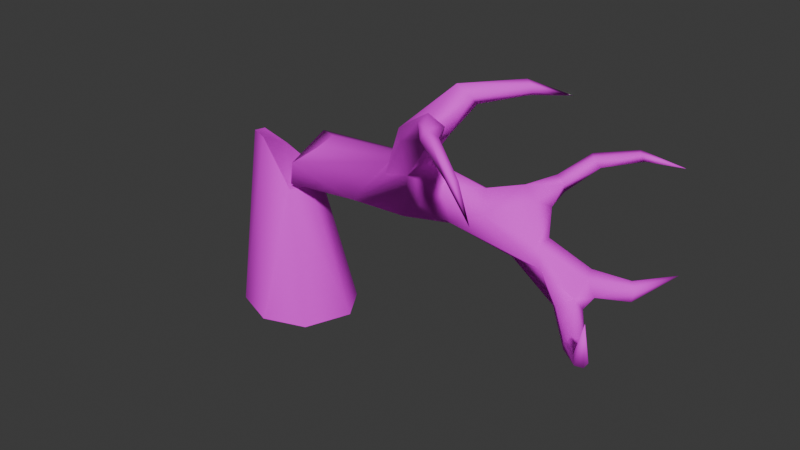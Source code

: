 # Source: Alive_trees_1.blend  (saved by Blender 5.0.119; exported with 4.5.12 LTS)
import bpy
from mathutils import Matrix  # noqa: F401  (used for matrix-valued properties, if any)

bpy.ops.wm.read_factory_settings(use_empty=True)
scene = bpy.context.scene
scene.name = 'Scene'

# ---- collections
col_collection = bpy.data.collections.new('Collection'); scene.collection.children.link(col_collection)

# ---- images (referenced by path relative to the original .blend; pixels are not part of the script)
import os
ASSET_DIR = os.environ.get("B2B_ASSET_DIR", "")  # directory of the original .blend (textures are referenced by path, not embedded)
HERE = os.path.dirname(os.path.abspath(__file__))  # packed textures are extracted next to this script under _unpacked/

def load_image(name, relpath, width, height, colorspace="sRGB"):
    """Load a texture the original file referenced (path relative to the .blend, or extracted next to this script)."""
    p = next((c for c in (os.path.join(HERE, relpath), os.path.join(ASSET_DIR, relpath)) if relpath and os.path.exists(c)), "")
    if p:
        img = bpy.data.images.load(p, check_existing=True)
        img.name = name
    else:  # same state as the original file: an image datablock whose file is absent (Cycles renders it pink)
        img = bpy.data.images.new(name, width, height)
        img.source = "FILE"
        img.filepath = "//" + (relpath or name)
    img.colorspace_settings.name = colorspace
    return img
img_tree_png = load_image('Tree.png', 'Tree.png', 1024, 1024, 'sRGB')

# ---- materials (node trees are filled in below, after node groups)
mat_mat_tree = bpy.data.materials.new('Mat_tree')

# ---- material node trees
mat_mat_tree.use_nodes = True; mat_mat_tree.node_tree.nodes.clear()
_N = mat_mat_tree.node_tree.nodes; _L = mat_mat_tree.node_tree.links
n0 = _N.new('ShaderNodeBsdfPrincipled'); n0.name = 'Principled BSDF'; n0.location = (10, 300)
n0.inputs[2].default_value = 0.804
n1 = _N.new('ShaderNodeOutputMaterial'); n1.name = 'Material Output'; n1.location = (300, 300)
n2 = _N.new('ShaderNodeTexImage'); n2.name = 'Image Texture'; n2.location = (-440, 210)
n2.label = 'BASE COLOR'
n2.image = img_tree_png
_L.new(n0.outputs[0], n1.inputs[0])
_L.new(n2.outputs[0], n0.inputs[0])
n1.is_active_output = True

# ---- world
world_world = bpy.data.worlds.new('World'); scene.world = world_world
world_world.use_nodes = True; world_world.node_tree.nodes.clear()
_N = world_world.node_tree.nodes; _L = world_world.node_tree.links
n0 = _N.new('ShaderNodeOutputWorld'); n0.name = 'World Output'; n0.location = (200, 100)
n1 = _N.new('ShaderNodeBackground'); n1.name = 'Background'; n1.location = (-200, 100)
n1.inputs[0].default_value = (0.05088, 0.05088, 0.05088, 1.0)
_L.new(n1.outputs[0], n0.inputs[0])
n0.is_active_output = True
world_world.color = (0.05088, 0.05088, 0.05088)
world_world.sun_shadow_jitter_overblur = 0.0

# ---- meshes
me_tree_023_mat_tree_0 = bpy.data.meshes.new('Tree.023_Mat_tree_0')
me_tree_023_mat_tree_0.from_pydata([(-0.3219, -0.2553, 1.866), (-0.1288, -0.3316, 1.869), (-0.3216, 0.1563, 1.602), (-0.4828, -0.3843, 1.54e-07), (-0.1288, -0.3316, 1.869), (-0.3219, -0.2553, 1.866), (-0.041, -0.5577, 2.065e-07), (0.1, -0.2442, 1.36), (-0.1178, 0.2628, 1.371), (0.09711, 0.1699, 1.426), (0.3582, 0.3993, -8.339e-08), (0.57, 0.05761, 2.013e-08), (0.1844, -0.03218, 1.338), (-0.6373, -0.001129, 3.792e-08), (-0.3885, -0.06366, 1.812), (-0.3216, 0.1563, 1.602), (-0.4929, 0.4965, -1.128e-07), (-0.03898, 0.6617, -1.629e-07), (0.3948, -0.4065, 1.607e-07), (-0.1178, 0.2628, 1.371), (0.09711, 0.1699, 1.426), (0.37, -0.2655, 1.18e-07), (0.1, -0.2442, 1.36), (0.1844, -0.03218, 1.338), (1.876, -0.3598, 1.832), (1.527, -0.2566, 1.536), (2.004, -0.2775, 1.658), (2.268, -0.01285, 1.929), (2.585, 0.03377, 2.054), (2.555, 0.2037, 1.988), (1.57, -0.02892, 2.046), (0.2814, 0.2556, 1.672), (0.1933, 0.1555, 1.87), (2.234, 0.0542, 1.772), (1.521, -0.4878, 2.028), (1.03, -0.3589, 1.578), (1.833, -0.5753, 2.128), (2.752, -0.0363, 1.982), (2.429, -0.3211, 1.854), (2.897, -0.2166, 1.698), (2.304, -0.1427, 2.0), (1.99, -0.2886, 1.992), (1.501, -0.4181, 2.107), (0.4989, -0.2568, 1.906), (0.2424, -0.3316, 1.706), (1.992, -0.8769, 2.684), (1.888, -0.5549, 2.461), (1.915, -0.1987, 2.11), (1.525, -0.3117, 2.148), (2.173, -0.01821, 1.629), (2.599, 0.2501, 1.795), (0.1905, 0.1699, 1.435), (0.1119, -0.03218, 1.339), (0.1253, -0.2442, 1.425), (2.132, -1.02, 2.65), (2.503, -1.138, 2.808), (2.812, -0.1071, 1.465), (2.653, -0.2137, 1.507), (2.771, -0.001945, 1.582), (3.307, -0.2965, 1.392), (3.392, -0.1205, 1.353), (3.308, -0.1309, 1.514), (2.963, -0.2619, 1.519), (2.075, -0.1298, 1.579), (0.5258, -0.07415, 1.975), (3.225, -0.2234, 1.201), (3.252, -0.02843, 1.282), (2.319, -0.6629, 2.644), (1.96, -0.4913, 2.224), (3.118, -0.2921, 1.258), (3.204, 0.02684, 1.464), (2.196, -0.5617, 2.712), (2.058, -0.6674, 2.733), (2.039, -0.5299, 2.389), (3.198, -0.3801, 1.306), (2.589, -1.075, 2.907), (2.217, -0.8366, 2.757), (2.477, -1.129, 3.002), (2.585, -1.119, 2.817), (2.318, -0.9221, 2.62), (2.958, -1.544, 2.757), (2.694, -1.435, 3.031), (2.659, -1.451, 2.944), (3.005, -1.557, 2.8), (2.765, -1.373, 2.965), (3.039, -1.505, 2.765), (2.734, -1.392, 2.877), (2.993, -1.492, 2.723), (2.37, -1.117, 2.9), (2.43, -1.149, 2.839), (2.222, -0.9865, 2.841), (3.488, 0.2095, 1.337), (3.504, 0.1836, 1.274), (3.558, 0.1771, 1.435), (3.281, -0.007351, 1.528), (3.513, 0.2128, 1.405), (3.604, 0.1341, 1.417), (3.601, 0.1085, 1.288), (3.546, 0.1399, 1.259), (2.894, -0.05093, 1.699), (3.828, 0.4416, 1.469), (3.619, 0.1061, 1.357), (3.367, -0.2456, 1.294), (3.464, -0.5767, 1.065), (3.439, -0.6324, 1.209), (3.428, -0.6109, 1.128), (3.491, -0.6202, 1.269), (3.574, -0.5708, 1.262), (3.576, -0.5257, 1.137), (3.526, -0.5401, 1.076), (3.701, -0.9086, 1.252), (3.695, -0.857, 1.36), (3.784, -0.848, 1.276), (3.752, -0.8279, 1.354), (3.76, -0.8718, 1.236), (3.67, -0.8813, 1.321), (3.858, -1.087, 1.764), (2.268, -0.4878, 2.987), (2.312, -0.5749, 3.033), (2.445, -0.5631, 2.945), (2.28, -0.8056, 2.703), (2.436, -0.4705, 2.867), (2.319, -0.435, 2.895), (2.714, -0.226, 3.066), (2.79, -0.261, 2.982), (2.751, -0.2257, 2.945), (2.788, -0.2698, 3.048), (2.952, 0.06145, 2.906), (2.738, 0.3819, 1.973), (2.786, 0.1386, 1.873), (2.704, 0.461, 1.865), (2.646, 0.4248, 2.025), (2.585, 0.5037, 1.899), (2.841, 0.6982, 2.136), (2.836, 0.6498, 2.199), (2.953, 0.5957, 2.113), (2.89, 0.574, 2.194), (2.905, 0.6618, 2.092), (3.263, 0.66, 2.304), (3.274, 0.7488, 2.247), (3.308, 0.67, 2.245), (3.164, -1.534, 2.468), (2.702, -0.206, 2.994), (3.226, 0.7387, 2.305), (3.706, 0.5931, 2.324), (-0.3885, -0.06366, 1.812), (0.1905, 0.1699, 1.435), (0.1119, -0.03218, 1.339), (0.1253, -0.2442, 1.425), (0.2424, -0.3316, 1.706), (0.1933, 0.1555, 1.87), (0.4989, -0.2568, 1.906), (0.5258, -0.07415, 1.975), (0.2814, 0.2556, 1.672)], [], [(0, 1, 2), (3, 4, 5), (6, 7, 4), (8, 9, 10), (11, 9, 12), (13, 3, 14), (14, 15, 16), (16, 8, 17), (18, 11, 7), (19, 2, 20), (21, 11, 18), (10, 9, 11), (22, 23, 20), (3, 6, 4), (3, 5, 14), (7, 11, 12), (8, 10, 17), (6, 18, 7), (16, 13, 14), (16, 15, 8), (24, 25, 26), (27, 28, 29), (30, 31, 32), (33, 30, 27), (34, 35, 36), (36, 25, 24), (37, 38, 39), (38, 28, 40), (24, 38, 41), (42, 35, 34), (43, 44, 42), (45, 46, 42), (41, 40, 47), (42, 48, 43), (49, 33, 50), (51, 49, 52), (53, 49, 35), (54, 36, 55), (56, 57, 49), (58, 49, 50), (59, 60, 61), (45, 34, 54), (38, 26, 62), (57, 26, 63), (48, 64, 43), (31, 49, 51), (33, 49, 31), (49, 63, 25), (49, 25, 35), (60, 65, 66), (67, 36, 68), (69, 66, 65), (58, 70, 66), (71, 46, 72), (71, 73, 46), (74, 62, 69), (74, 59, 62), (73, 30, 46), (68, 47, 73), (36, 41, 68), (75, 76, 77), (75, 78, 79), (80, 81, 82), (83, 84, 81), (85, 86, 84), (82, 86, 87), (82, 81, 88), (88, 89, 82), (81, 75, 77), (86, 82, 55), (86, 55, 78), (86, 75, 84), (89, 88, 54), (55, 79, 78), (90, 45, 88), (90, 76, 45), (66, 91, 92), (61, 93, 94), (93, 95, 70), (60, 96, 61), (66, 97, 60), (66, 92, 98), (57, 56, 69), (99, 70, 58), (98, 92, 100), (93, 96, 100), (101, 97, 100), (91, 95, 100), (102, 65, 60), (103, 69, 65), (104, 69, 105), (106, 59, 74), (107, 102, 59), (108, 102, 107), (103, 65, 109), (108, 65, 102), (110, 104, 105), (107, 106, 111), (112, 107, 113), (114, 108, 112), (103, 109, 114), (115, 111, 104), (112, 113, 116), (115, 110, 116), (113, 111, 116), (116, 114, 112), (117, 45, 118), (117, 71, 72), (119, 120, 67), (118, 45, 76), (119, 76, 120), (121, 71, 122), (123, 122, 117), (123, 117, 118), (124, 121, 125), (123, 118, 126), (123, 126, 127), (127, 124, 125), (128, 129, 130), (128, 28, 37), (29, 28, 131), (131, 132, 29), (133, 131, 134), (135, 128, 130), (134, 131, 136), (137, 132, 133), (134, 136, 138), (139, 137, 133), (140, 137, 139), (138, 135, 140), (63, 26, 25), (40, 28, 27), (47, 27, 30), (33, 31, 30), (36, 35, 25), (38, 37, 28), (40, 41, 38), (42, 44, 35), (45, 42, 34), (27, 47, 40), (53, 35, 44), (53, 52, 49), (99, 129, 39), (37, 39, 129), (50, 33, 29), (27, 29, 33), (54, 34, 36), (55, 36, 79), (58, 56, 49), (49, 57, 63), (120, 79, 67), (59, 102, 60), (45, 72, 46), (62, 39, 38), (38, 24, 26), (57, 62, 26), (48, 30, 64), (67, 68, 73), (67, 79, 36), (39, 59, 61), (61, 94, 99), (69, 56, 66), (56, 58, 66), (70, 99, 94), (71, 67, 73), (62, 59, 39), (129, 99, 58), (50, 129, 58), (42, 46, 48), (46, 30, 48), (73, 47, 30), (36, 24, 41), (47, 68, 41), (88, 77, 90), (77, 76, 90), (75, 120, 76), (75, 79, 120), (80, 83, 81), (83, 85, 84), (87, 86, 85), (87, 80, 82), (81, 77, 88), (81, 84, 75), (75, 86, 78), (82, 89, 55), (89, 54, 55), (88, 45, 54), (141, 83, 80), (141, 85, 83), (141, 87, 85), (141, 80, 87), (66, 70, 91), (91, 70, 95), (94, 93, 70), (61, 96, 93), (60, 101, 96), (60, 97, 101), (66, 98, 97), (99, 39, 61), (57, 69, 62), (98, 100, 97), (93, 100, 95), (101, 100, 96), (91, 100, 92), (103, 105, 69), (104, 74, 69), (104, 106, 74), (107, 59, 106), (108, 109, 65), (103, 110, 105), (104, 111, 106), (112, 108, 107), (114, 109, 108), (115, 104, 110), (113, 107, 111), (110, 103, 114), (115, 116, 111), (116, 110, 114), (117, 122, 71), (45, 117, 72), (121, 67, 71), (121, 119, 67), (119, 118, 76), (123, 142, 122), (125, 122, 142), (122, 125, 121), (124, 126, 119), (124, 119, 121), (126, 118, 119), (142, 127, 125), (127, 126, 124), (127, 142, 123), (132, 50, 29), (132, 130, 50), (130, 129, 50), (128, 37, 129), (128, 131, 28), (133, 132, 131), (132, 137, 130), (137, 135, 130), (136, 131, 128), (135, 136, 128), (139, 133, 143), (134, 143, 133), (140, 135, 137), (138, 136, 135), (143, 134, 138), (144, 139, 143), (144, 140, 139), (144, 138, 140), (144, 143, 138), (2, 22, 20), (145, 0, 2), (2, 1, 22), (30, 32, 64), (146, 147, 148), (149, 150, 146), (151, 150, 149), (148, 149, 146), (150, 151, 152), (150, 153, 146)])
me_tree_023_mat_tree_0.polygons.foreach_set('use_smooth', [True] * 261)
_uv = me_tree_023_mat_tree_0.uv_layers.new(name='UVMap')
_uv.uv.foreach_set('vector', [0.3212, 0.8945, 0.3212, 0.8945, 0.3212, 0.8945, 0.4375, 0.749, 0.4294, 0.7489, 0.4294, 0.749, 0.4375, 0.7489, 0.4316, 0.7489, 0.4294, 0.7489, 0.4316, 0.7489, 0.4314, 0.7489, 0.4375, 0.7489, 0.4375, 0.7488, 0.4314, 0.7489, 0.4317, 0.7489, 0.4375, 0.749, 0.4375, 0.749, 0.4294, 0.749, 0.4294, 0.749, 0.4306, 0.749, 0.4375, 0.749, 0.4375, 0.749, 0.4316, 0.7489, 0.4375, 0.7489, 0.4375, 0.7489, 0.4375, 0.7488, 0.4316, 0.7489, 0.3212, 0.8945, 0.3212, 0.8945, 0.3212, 0.8945, 0.4375, 0.7489, 0.4375, 0.7488, 0.4375, 0.7489, 0.4375, 0.7489, 0.4314, 0.7489, 0.4375, 0.7488, 0.3212, 0.8945, 0.3212, 0.8945, 0.3212, 0.8945, 0.4375, 0.749, 0.4375, 0.7489, 0.4294, 0.7489, 0.4375, 0.749, 0.4294, 0.749, 0.4294, 0.749, 0.4316, 0.7489, 0.4375, 0.7488, 0.4317, 0.7489, 0.4316, 0.7489, 0.4375, 0.7489, 0.4375, 0.7489, 0.4375, 0.7489, 0.4375, 0.7489, 0.4316, 0.7489, 0.4375, 0.749, 0.4375, 0.749, 0.4294, 0.749, 0.4375, 0.749, 0.4306, 0.749, 0.4316, 0.7489, 0.4253, 0.7489, 0.4265, 0.7489, 0.4246, 0.7489, 0.4237, 0.7489, 0.4222, 0.7489, 0.4223, 0.7489, 0.4269, 0.749, 0.4277, 0.7489, 0.4306, 0.749, 0.4237, 0.7489, 0.4269, 0.749, 0.4237, 0.7489, 0.4268, 0.749, 0.4283, 0.7489, 0.4255, 0.749, 0.4255, 0.749, 0.4265, 0.7489, 0.4253, 0.7489, 0.4211, 0.7489, 0.4227, 0.7489, 0.4202, 0.7489, 0.4227, 0.7489, 0.4222, 0.7489, 0.4235, 0.7489, 0.4253, 0.7489, 0.4227, 0.7489, 0.4249, 0.7489, 0.427, 0.749, 0.4283, 0.7489, 0.4268, 0.749, 0.4294, 0.749, 0.4294, 0.7489, 0.427, 0.749, 0.4247, 0.7491, 0.4255, 0.749, 0.427, 0.749, 0.4249, 0.7489, 0.4235, 0.7489, 0.4254, 0.749, 0.427, 0.749, 0.427, 0.749, 0.4294, 0.749, 0.4239, 0.7489, 0.4237, 0.7489, 0.4219, 0.7489, 0.4314, 0.7489, 0.4239, 0.7489, 0.4317, 0.7489, 0.4316, 0.7489, 0.4239, 0.7489, 0.4283, 0.7489, 0.4241, 0.7491, 0.4255, 0.749, 0.421, 0.7491, 0.4209, 0.7488, 0.4215, 0.7489, 0.4239, 0.7489, 0.421, 0.7489, 0.4239, 0.7489, 0.4219, 0.7489, 0.4183, 0.7488, 0.4179, 0.7488, 0.4183, 0.7488, 0.4247, 0.7491, 0.4268, 0.749, 0.4241, 0.7491, 0.4227, 0.7489, 0.4246, 0.7489, 0.42, 0.7488, 0.4215, 0.7489, 0.4246, 0.7489, 0.4243, 0.7489, 0.427, 0.749, 0.4294, 0.749, 0.4294, 0.749, 0.4277, 0.7489, 0.4239, 0.7489, 0.4314, 0.7489, 0.4237, 0.7489, 0.4239, 0.7489, 0.4277, 0.7489, 0.4239, 0.7489, 0.4243, 0.7489, 0.4265, 0.7489, 0.4239, 0.7489, 0.4265, 0.7489, 0.4283, 0.7489, 0.4179, 0.7488, 0.4189, 0.7488, 0.4188, 0.7488, 0.4234, 0.7491, 0.4255, 0.749, 0.4251, 0.749, 0.4194, 0.7488, 0.4188, 0.7488, 0.4189, 0.7488, 0.421, 0.7489, 0.419, 0.7488, 0.4188, 0.7488, 0.4242, 0.7491, 0.4255, 0.749, 0.4247, 0.7491, 0.4242, 0.7491, 0.4248, 0.749, 0.4255, 0.749, 0.4189, 0.7488, 0.42, 0.7488, 0.4194, 0.7488, 0.4189, 0.7488, 0.4183, 0.7488, 0.42, 0.7488, 0.4248, 0.749, 0.4269, 0.749, 0.4255, 0.749, 0.4251, 0.749, 0.4254, 0.749, 0.4248, 0.749, 0.4255, 0.749, 0.4249, 0.7489, 0.4251, 0.749, 0.4204, 0.7492, 0.4237, 0.7491, 0.4209, 0.7492, 0.4204, 0.7492, 0.4206, 0.7491, 0.4231, 0.7491, 0.419, 0.7492, 0.4195, 0.7492, 0.4198, 0.7492, 0.4185, 0.7492, 0.4191, 0.7492, 0.4195, 0.7492, 0.4182, 0.7492, 0.4194, 0.7492, 0.4191, 0.7492, 0.4198, 0.7492, 0.4194, 0.7492, 0.4187, 0.7491, 0.4198, 0.7492, 0.4195, 0.7492, 0.4215, 0.7492, 0.4215, 0.7492, 0.4214, 0.7492, 0.4198, 0.7492, 0.4195, 0.7492, 0.4204, 0.7492, 0.4209, 0.7492, 0.4194, 0.7492, 0.4198, 0.7492, 0.421, 0.7491, 0.4194, 0.7492, 0.421, 0.7491, 0.4206, 0.7491, 0.4194, 0.7492, 0.4204, 0.7492, 0.4191, 0.7492, 0.4214, 0.7492, 0.4215, 0.7492, 0.4241, 0.7491, 0.421, 0.7491, 0.4231, 0.7491, 0.4206, 0.7491, 0.4235, 0.7491, 0.4247, 0.7491, 0.4215, 0.7492, 0.4235, 0.7491, 0.4237, 0.7491, 0.4247, 0.7491, 0.4188, 0.7488, 0.4167, 0.7487, 0.4166, 0.7487, 0.4183, 0.7488, 0.4162, 0.7488, 0.4185, 0.7488, 0.4162, 0.7488, 0.4165, 0.7487, 0.419, 0.7488, 0.4179, 0.7488, 0.4159, 0.7487, 0.4183, 0.7488, 0.4188, 0.7488, 0.416, 0.7487, 0.4179, 0.7488, 0.4188, 0.7488, 0.4166, 0.7487, 0.4164, 0.7487, 0.4215, 0.7489, 0.4209, 0.7488, 0.4194, 0.7488, 0.4203, 0.7489, 0.419, 0.7488, 0.421, 0.7489, 0.4164, 0.7487, 0.4166, 0.7487, 0.4126, 0.7487, 0.4162, 0.7488, 0.4159, 0.7487, 0.4126, 0.7487, 0.4158, 0.7487, 0.416, 0.7487, 0.4126, 0.7487, 0.4167, 0.7487, 0.4165, 0.7487, 0.4126, 0.7487, 0.4181, 0.7488, 0.4189, 0.7488, 0.4179, 0.7488, 0.4173, 0.7487, 0.4194, 0.7488, 0.4189, 0.7488, 0.4174, 0.7487, 0.4194, 0.7488, 0.4175, 0.7487, 0.4171, 0.7487, 0.4183, 0.7488, 0.4189, 0.7488, 0.4166, 0.7487, 0.4181, 0.7488, 0.4183, 0.7488, 0.4166, 0.7487, 0.4181, 0.7488, 0.4166, 0.7487, 0.4173, 0.7487, 0.4189, 0.7488, 0.417, 0.7487, 0.4166, 0.7487, 0.4189, 0.7488, 0.4181, 0.7488, 0.4155, 0.7487, 0.4174, 0.7487, 0.4175, 0.7487, 0.4166, 0.7487, 0.4171, 0.7487, 0.4155, 0.7487, 0.4149, 0.7487, 0.4166, 0.7487, 0.4151, 0.7487, 0.4151, 0.7486, 0.4166, 0.7487, 0.4149, 0.7487, 0.4173, 0.7487, 0.417, 0.7487, 0.4151, 0.7486, 0.4157, 0.7487, 0.4155, 0.7487, 0.4174, 0.7487, 0.4149, 0.7487, 0.4151, 0.7487, 0.4139, 0.7487, 0.4157, 0.7487, 0.4155, 0.7487, 0.4139, 0.7487, 0.4151, 0.7487, 0.4155, 0.7487, 0.4139, 0.7487, 0.4139, 0.7487, 0.4151, 0.7486, 0.4149, 0.7487, 0.4233, 0.7492, 0.4247, 0.7491, 0.4229, 0.7492, 0.4233, 0.7492, 0.4242, 0.7491, 0.4247, 0.7491, 0.4222, 0.7492, 0.4234, 0.7491, 0.4234, 0.7491, 0.4229, 0.7492, 0.4247, 0.7491, 0.4237, 0.7491, 0.4222, 0.7492, 0.4237, 0.7491, 0.4234, 0.7491, 0.4225, 0.7492, 0.4242, 0.7491, 0.4231, 0.7492, 0.4211, 0.7492, 0.4231, 0.7492, 0.4233, 0.7492, 0.4211, 0.7492, 0.4233, 0.7492, 0.4229, 0.7492, 0.4206, 0.7492, 0.4225, 0.7492, 0.4209, 0.7492, 0.4211, 0.7492, 0.4229, 0.7492, 0.4206, 0.7492, 0.4211, 0.7492, 0.4206, 0.7492, 0.4193, 0.7492, 0.4193, 0.7492, 0.4206, 0.7492, 0.4209, 0.7492, 0.4206, 0.7489, 0.4209, 0.7489, 0.4208, 0.7489, 0.4206, 0.7489, 0.4222, 0.7489, 0.4211, 0.7489, 0.4223, 0.7489, 0.4222, 0.7489, 0.4212, 0.749, 0.4212, 0.749, 0.4214, 0.7489, 0.4223, 0.7489, 0.4196, 0.749, 0.4212, 0.749, 0.4196, 0.749, 0.419, 0.749, 0.4206, 0.7489, 0.4208, 0.7489, 0.4196, 0.749, 0.4212, 0.749, 0.4193, 0.749, 0.4192, 0.749, 0.4214, 0.7489, 0.4196, 0.749, 0.4196, 0.749, 0.4193, 0.749, 0.4167, 0.749, 0.4167, 0.749, 0.4192, 0.749, 0.4196, 0.749, 0.4164, 0.749, 0.4192, 0.749, 0.4167, 0.749, 0.4167, 0.749, 0.419, 0.749, 0.4164, 0.749, 0.4243, 0.7489, 0.4246, 0.7489, 0.4265, 0.7489, 0.4235, 0.7489, 0.4222, 0.7489, 0.4237, 0.7489, 0.4254, 0.749, 0.4237, 0.7489, 0.4269, 0.749, 0.4237, 0.7489, 0.4277, 0.7489, 0.4269, 0.749, 0.4255, 0.749, 0.4283, 0.7489, 0.4265, 0.7489, 0.4227, 0.7489, 0.4211, 0.7489, 0.4222, 0.7489, 0.4235, 0.7489, 0.4249, 0.7489, 0.4227, 0.7489, 0.427, 0.749, 0.4294, 0.7489, 0.4283, 0.7489, 0.4247, 0.7491, 0.427, 0.749, 0.4268, 0.749, 0.4237, 0.7489, 0.4254, 0.749, 0.4235, 0.7489, 0.4316, 0.7489, 0.4283, 0.7489, 0.4294, 0.7489, 0.4316, 0.7489, 0.4317, 0.7489, 0.4239, 0.7489, 0.4203, 0.7489, 0.4209, 0.7489, 0.4202, 0.7489, 0.4211, 0.7489, 0.4202, 0.7489, 0.4209, 0.7489, 0.4219, 0.7489, 0.4237, 0.7489, 0.4223, 0.7489, 0.4237, 0.7489, 0.4223, 0.7489, 0.4237, 0.7489, 0.4241, 0.7491, 0.4268, 0.749, 0.4255, 0.749, 0.421, 0.7491, 0.4255, 0.749, 0.4231, 0.7491, 0.421, 0.7489, 0.4209, 0.7488, 0.4239, 0.7489, 0.4239, 0.7489, 0.4215, 0.7489, 0.4243, 0.7489, 0.4234, 0.7491, 0.4231, 0.7491, 0.4234, 0.7491, 0.4183, 0.7488, 0.4181, 0.7488, 0.4179, 0.7488, 0.4247, 0.7491, 0.4247, 0.7491, 0.4255, 0.749, 0.42, 0.7488, 0.4202, 0.7489, 0.4227, 0.7489, 0.4227, 0.7489, 0.4253, 0.7489, 0.4246, 0.7489, 0.4215, 0.7489, 0.42, 0.7488, 0.4246, 0.7489, 0.427, 0.749, 0.4269, 0.749, 0.4294, 0.749, 0.4234, 0.7491, 0.4251, 0.749, 0.4248, 0.749, 0.4234, 0.7491, 0.4231, 0.7491, 0.4255, 0.749, 0.4202, 0.7489, 0.4183, 0.7488, 0.4183, 0.7488, 0.4183, 0.7488, 0.4185, 0.7488, 0.4203, 0.7489, 0.4194, 0.7488, 0.4209, 0.7488, 0.4188, 0.7488, 0.4209, 0.7488, 0.421, 0.7489, 0.4188, 0.7488, 0.419, 0.7488, 0.4203, 0.7489, 0.4185, 0.7488, 0.4242, 0.7491, 0.4234, 0.7491, 0.4248, 0.749, 0.42, 0.7488, 0.4183, 0.7488, 0.4202, 0.7489, 0.4209, 0.7489, 0.4203, 0.7489, 0.421, 0.7489, 0.4219, 0.7489, 0.4209, 0.7489, 0.421, 0.7489, 0.427, 0.749, 0.4255, 0.749, 0.427, 0.749, 0.4255, 0.749, 0.4269, 0.749, 0.427, 0.749, 0.4248, 0.749, 0.4254, 0.749, 0.4269, 0.749, 0.4255, 0.749, 0.4253, 0.7489, 0.4249, 0.7489, 0.4254, 0.749, 0.4251, 0.749, 0.4249, 0.7489, 0.4215, 0.7492, 0.4209, 0.7492, 0.4235, 0.7491, 0.4209, 0.7492, 0.4237, 0.7491, 0.4235, 0.7491, 0.4204, 0.7492, 0.4234, 0.7491, 0.4237, 0.7491, 0.4204, 0.7492, 0.4231, 0.7491, 0.4234, 0.7491, 0.419, 0.7492, 0.4185, 0.7492, 0.4195, 0.7492, 0.4185, 0.7492, 0.4182, 0.7492, 0.4191, 0.7492, 0.4187, 0.7491, 0.4194, 0.7492, 0.4182, 0.7492, 0.4187, 0.7491, 0.419, 0.7492, 0.4198, 0.7492, 0.4195, 0.7492, 0.4209, 0.7492, 0.4215, 0.7492, 0.4195, 0.7492, 0.4191, 0.7492, 0.4204, 0.7492, 0.4204, 0.7492, 0.4194, 0.7492, 0.4206, 0.7491, 0.4198, 0.7492, 0.4214, 0.7492, 0.421, 0.7491, 0.4214, 0.7492, 0.4241, 0.7491, 0.421, 0.7491, 0.4215, 0.7492, 0.4247, 0.7491, 0.4241, 0.7491, 0.418, 0.7491, 0.4185, 0.7492, 0.419, 0.7492, 0.418, 0.7491, 0.4182, 0.7492, 0.4185, 0.7492, 0.418, 0.7491, 0.4187, 0.7491, 0.4182, 0.7492, 0.418, 0.7491, 0.419, 0.7492, 0.4187, 0.7491, 0.4188, 0.7488, 0.419, 0.7488, 0.4167, 0.7487, 0.4167, 0.7487, 0.419, 0.7488, 0.4165, 0.7487, 0.4185, 0.7488, 0.4162, 0.7488, 0.419, 0.7488, 0.4183, 0.7488, 0.4159, 0.7487, 0.4162, 0.7488, 0.4179, 0.7488, 0.4158, 0.7487, 0.4159, 0.7487, 0.4179, 0.7488, 0.416, 0.7487, 0.4158, 0.7487, 0.4188, 0.7488, 0.4164, 0.7487, 0.416, 0.7487, 0.4203, 0.7489, 0.4202, 0.7489, 0.4183, 0.7488, 0.4215, 0.7489, 0.4194, 0.7488, 0.42, 0.7488, 0.4164, 0.7487, 0.4126, 0.7487, 0.416, 0.7487, 0.4162, 0.7488, 0.4126, 0.7487, 0.4165, 0.7487, 0.4158, 0.7487, 0.4126, 0.7487, 0.4159, 0.7487, 0.4167, 0.7487, 0.4126, 0.7487, 0.4166, 0.7487, 0.4173, 0.7487, 0.4175, 0.7487, 0.4194, 0.7488, 0.4174, 0.7487, 0.4189, 0.7488, 0.4194, 0.7488, 0.4174, 0.7487, 0.4171, 0.7487, 0.4189, 0.7488, 0.4166, 0.7487, 0.4183, 0.7488, 0.4171, 0.7487, 0.4166, 0.7487, 0.417, 0.7487, 0.4189, 0.7488, 0.4173, 0.7487, 0.4155, 0.7487, 0.4175, 0.7487, 0.4174, 0.7487, 0.4155, 0.7487, 0.4171, 0.7487, 0.4149, 0.7487, 0.4166, 0.7487, 0.4166, 0.7487, 0.4151, 0.7486, 0.417, 0.7487, 0.4166, 0.7487, 0.4157, 0.7487, 0.4174, 0.7487, 0.4155, 0.7487, 0.4151, 0.7487, 0.4166, 0.7487, 0.4155, 0.7487, 0.4155, 0.7487, 0.4173, 0.7487, 0.4151, 0.7486, 0.4157, 0.7487, 0.4139, 0.7487, 0.4155, 0.7487, 0.4139, 0.7487, 0.4155, 0.7487, 0.4151, 0.7486, 0.4233, 0.7492, 0.4231, 0.7492, 0.4242, 0.7491, 0.4247, 0.7491, 0.4233, 0.7492, 0.4247, 0.7491, 0.4225, 0.7492, 0.4234, 0.7491, 0.4242, 0.7491, 0.4225, 0.7492, 0.4222, 0.7492, 0.4234, 0.7491, 0.4222, 0.7492, 0.4229, 0.7492, 0.4237, 0.7491, 0.4211, 0.7492, 0.4213, 0.7492, 0.4231, 0.7492, 0.4209, 0.7492, 0.4231, 0.7492, 0.4213, 0.7492, 0.4231, 0.7492, 0.4209, 0.7492, 0.4225, 0.7492, 0.4206, 0.7492, 0.4206, 0.7492, 0.4222, 0.7492, 0.4206, 0.7492, 0.4222, 0.7492, 0.4225, 0.7492, 0.4206, 0.7492, 0.4229, 0.7492, 0.4222, 0.7492, 0.4213, 0.7492, 0.4193, 0.7492, 0.4209, 0.7492, 0.4193, 0.7492, 0.4206, 0.7492, 0.4206, 0.7492, 0.4193, 0.7492, 0.4213, 0.7492, 0.4211, 0.7492, 0.4214, 0.7489, 0.4219, 0.7489, 0.4223, 0.7489, 0.4214, 0.7489, 0.4208, 0.7489, 0.4219, 0.7489, 0.4208, 0.7489, 0.4209, 0.7489, 0.4219, 0.7489, 0.4206, 0.7489, 0.4211, 0.7489, 0.4209, 0.7489, 0.4206, 0.7489, 0.4212, 0.749, 0.4222, 0.7489, 0.4196, 0.749, 0.4214, 0.7489, 0.4212, 0.749, 0.4214, 0.7489, 0.4192, 0.749, 0.4208, 0.7489, 0.4192, 0.749, 0.419, 0.749, 0.4208, 0.7489, 0.4193, 0.749, 0.4212, 0.749, 0.4206, 0.7489, 0.419, 0.749, 0.4193, 0.749, 0.4206, 0.7489, 0.4167, 0.749, 0.4196, 0.749, 0.4169, 0.749, 0.4196, 0.749, 0.4169, 0.749, 0.4196, 0.749, 0.4164, 0.749, 0.419, 0.749, 0.4192, 0.749, 0.4167, 0.749, 0.4193, 0.749, 0.419, 0.749, 0.4169, 0.749, 0.4196, 0.749, 0.4167, 0.749, 0.4142, 0.7491, 0.4167, 0.749, 0.4169, 0.749, 0.4142, 0.7491, 0.4164, 0.749, 0.4167, 0.749, 0.4142, 0.7491, 0.4167, 0.749, 0.4164, 0.749, 0.4142, 0.7491, 0.4169, 0.749, 0.4167, 0.749, 0.3212, 0.8945, 0.3212, 0.8945, 0.3212, 0.8945, 0.3212, 0.8945, 0.3212, 0.8945, 0.3212, 0.8945, 0.3212, 0.8945, 0.3212, 0.8945, 0.3212, 0.8945, 0.4269, 0.749, 0.4306, 0.749, 0.4294, 0.749, 0.3212, 0.8945, 0.3212, 0.8945, 0.3212, 0.8945, 0.3212, 0.8945, 0.3212, 0.8945, 0.3212, 0.8945, 0.3212, 0.8945, 0.3212, 0.8945, 0.3212, 0.8945, 0.3212, 0.8945, 0.3212, 0.8945, 0.3212, 0.8945, 0.3212, 0.8945, 0.3212, 0.8945, 0.3212, 0.8945, 0.3212, 0.8945, 0.3212, 0.8945, 0.3212, 0.8945])
me_tree_023_mat_tree_0.materials.append(mat_mat_tree)
me_tree_023_mat_tree_0.update()
me_tree_023_mat_tree_0.normals_split_custom_set([tuple(v) for v in zip(*[iter([0.2866, 0.5166, 0.8068, 0.531, 0.5585, 0.6372, 0.5346, 0.444, 0.7191, -0.7034, -0.7017, 0.1133, -0.1712, -0.979, 0.1111, -0.6951, -0.7106, 0.1091, 0.006383, -0.9892, 0.1461, 0.7096, -0.6821, 0.1768, -0.1712, -0.979, 0.1111, 0.01764, 0.9714, 0.237, 0.6633, 0.7006, 0.2631, 0.6873, 0.681, 0.2527, 0.9768, 0.09383, 0.1923, 0.6633, 0.7006, 0.2631, 0.9611, -0.0202, 0.2756, -0.99, -0.04187, 0.1344, -0.7034, -0.7017, 0.1133, -0.9862, -0.09876, 0.1325, -0.9862, -0.09876, 0.1325, -0.766, 0.6072, 0.2109, -0.691, 0.6888, 0.2192, -0.691, 0.6888, 0.2192, 0.01764, 0.9714, 0.237, 0.1177, 0.9516, 0.2838, 0.7094, -0.704, 0.03263, 0.9768, 0.09383, 0.1923, 0.7096, -0.6821, 0.1768, 0.2066, 0.8072, 0.5529, 0.5346, 0.444, 0.7191, 0.4092, 0.1323, 0.9028, 1.96e-13, -3.029e-07, -1.0, 0.9768, 0.09383, 0.1923, 0.7094, -0.704, 0.03263, 0.6873, 0.681, 0.2527, 0.6633, 0.7006, 0.2631, 0.9768, 0.09383, 0.1923, 0.6386, 0.1754, 0.7493, 0.5419, -0.1283, 0.8306, 0.4092, 0.1323, 0.9028, -0.7034, -0.7017, 0.1133, 0.006383, -0.9892, 0.1461, -0.1712, -0.979, 0.1111, -0.7034, -0.7017, 0.1133, -0.6951, -0.7106, 0.1091, -0.9862, -0.09876, 0.1325, 0.7096, -0.6821, 0.1768, 0.9768, 0.09383, 0.1923, 0.9611, -0.0202, 0.2756, 0.01764, 0.9714, 0.237, 0.6873, 0.681, 0.2527, 0.1177, 0.9516, 0.2838, 0.006383, -0.9892, 0.1461, 0.7094, -0.704, 0.03263, 0.7096, -0.6821, 0.1768, -0.691, 0.6888, 0.2192, -0.99, -0.04187, 0.1344, -0.9862, -0.09876, 0.1325, -0.691, 0.6888, 0.2192, -0.766, 0.6072, 0.2109, 0.01764, 0.9714, 0.237, 0.2679, -0.8982, -0.3486, -0.05539, -0.04447, -0.9975, 0.06052, -0.7872, -0.6138, -0.2262, 0.6697, 0.7074, 0.006952, -0.08311, 0.9965, -0.747, 0.3937, 0.5357, -0.005002, 0.6975, 0.7166, 0.1019, 0.9941, 0.03781, 0.02394, 0.7771, 0.6289, -0.2698, 0.9627, 0.02146, -0.005002, 0.6975, 0.7166, -0.2262, 0.6697, 0.7074, -0.5118, -0.8448, 0.1563, 0.03133, -0.7755, -0.6306, 0.3426, -0.7169, -0.6072, 0.3426, -0.7169, -0.6072, -0.05539, -0.04447, -0.9975, 0.2679, -0.8982, -0.3486, 0.6003, -0.2787, 0.7496, 0.1539, -0.9156, 0.3715, 0.4856, -0.5974, 0.6382, 0.1539, -0.9156, 0.3715, 0.006952, -0.08311, 0.9965, 0.09162, -0.1293, 0.9874, 0.2679, -0.8982, -0.3486, 0.1539, -0.9156, 0.3715, 0.5979, -0.6934, 0.4021, -0.6042, -0.4781, 0.6374, 0.03133, -0.7755, -0.6306, -0.5118, -0.8448, 0.1563, -0.2484, -0.6193, 0.7448, -0.105, -0.99, -0.09424, -0.6042, -0.4781, 0.6374, -0.7612, -0.3764, 0.5281, -0.3643, 0.6043, 0.7086, -0.6042, -0.4781, 0.6374, 0.5979, -0.6934, 0.4021, 0.09162, -0.1293, 0.9874, 0.4285, 0.4395, 0.7895, -0.6042, -0.4781, 0.6374, -0.4052, 0.1046, 0.9082, -0.2484, -0.6193, 0.7448, -0.04776, 0.655, -0.7541, -0.2698, 0.9627, 0.02146, -0.2063, 0.6702, -0.7129, 0.1347, 0.635, -0.7606, -0.04776, 0.655, -0.7541, 0.1396, -0.03543, -0.9896, 0.06391, -0.635, -0.7699, -0.04776, 0.655, -0.7541, 0.03133, -0.7755, -0.6306, -0.39, -0.8956, -0.2139, 0.3426, -0.7169, -0.6072, 0.01414, -0.5415, -0.8406, -0.35, 0.4415, -0.8262, -0.2153, -0.4061, -0.8881, -0.04776, 0.655, -0.7541, 0.07739, 0.8518, -0.5182, -0.04776, 0.655, -0.7541, -0.2063, 0.6702, -0.7129, 0.47, -0.4477, 0.7607, 0.8467, -0.4432, -0.2943, 0.5658, -0.3271, 0.7569, -0.7612, -0.3764, 0.5281, -0.5118, -0.8448, 0.1563, -0.39, -0.8956, -0.2139, 0.1539, -0.9156, 0.3715, 0.06052, -0.7872, -0.6138, -0.05129, -0.9913, 0.1216, -0.2153, -0.4061, -0.8881, 0.06052, -0.7872, -0.6138, -0.04449, 0.04182, -0.9981, -0.4052, 0.1046, 0.9082, -0.1406, 0.1001, 0.985, -0.2484, -0.6193, 0.7448, 0.1019, 0.9941, 0.03781, -0.04776, 0.655, -0.7541, 0.1347, 0.635, -0.7606, -0.2698, 0.9627, 0.02146, -0.04776, 0.655, -0.7541, 0.1019, 0.9941, 0.03781, -0.04776, 0.655, -0.7541, -0.04449, 0.04182, -0.9981, -0.05539, -0.04447, -0.9975, -0.04776, 0.655, -0.7541, -0.05539, -0.04447, -0.9975, 0.03133, -0.7755, -0.6306, 0.8467, -0.4432, -0.2943, -0.1473, 0.3666, -0.9187, -0.1833, 0.4513, -0.8733, 0.8433, 0.2337, -0.4841, 0.3426, -0.7169, -0.6072, 0.8509, -0.1894, -0.49, -0.6586, -0.2771, -0.6996, -0.1833, 0.4513, -0.8733, -0.1473, 0.3666, -0.9187, 0.07739, 0.8518, -0.5182, -0.2165, 0.9709, 0.1025, -0.1833, 0.4513, -0.8733, -0.1295, 0.9758, -0.176, -0.3643, 0.6043, 0.7086, -0.7514, 0.3893, 0.5328, -0.1295, 0.9758, -0.176, 0.3608, 0.9152, 0.1794, -0.3643, 0.6043, 0.7086, -0.4989, -0.8057, 0.3194, -0.05129, -0.9913, 0.1216, -0.6586, -0.2771, -0.6996, -0.4989, -0.8057, 0.3194, 0.47, -0.4477, 0.7607, -0.05129, -0.9913, 0.1216, 0.3608, 0.9152, 0.1794, -0.005002, 0.6975, 0.7166, -0.3643, 0.6043, 0.7086, 0.8509, -0.1894, -0.49, 0.4285, 0.4395, 0.7895, 0.3608, 0.9152, 0.1794, 0.3426, -0.7169, -0.6072, 0.5979, -0.6934, 0.4021, 0.8509, -0.1894, -0.49, 0.681, 0.6738, 0.2869, 0.06491, -0.08734, 0.9941, -0.1829, 0.1806, 0.9664, 0.681, 0.6738, 0.2869, 0.6554, 0.228, -0.72, 0.8021, 0.1565, -0.5763, -0.523, -0.7287, -0.4422, -0.02358, -0.4306, 0.9022, -0.561, -0.8131, -0.1554, 0.3965, -0.7478, 0.5325, 0.7084, 0.5373, 0.4578, -0.02358, -0.4306, 0.9022, 0.7978, 0.457, 0.3932, 0.03585, 0.2349, -0.9714, 0.7084, 0.5373, 0.4578, -0.561, -0.8131, -0.1554, 0.03585, 0.2349, -0.9714, -0.2985, 0.8074, -0.5089, -0.561, -0.8131, -0.1554, -0.02358, -0.4306, 0.9022, -0.6574, -0.663, 0.3581, -0.6574, -0.663, 0.3581, -0.4071, -0.8033, -0.4347, -0.561, -0.8131, -0.1554, -0.02358, -0.4306, 0.9022, 0.681, 0.6738, 0.2869, -0.1829, 0.1806, 0.9664, 0.03585, 0.2349, -0.9714, -0.561, -0.8131, -0.1554, 0.01414, -0.5415, -0.8406, 0.03585, 0.2349, -0.9714, 0.01414, -0.5415, -0.8406, 0.6554, 0.228, -0.72, 0.03585, 0.2349, -0.9714, 0.681, 0.6738, 0.2869, 0.7084, 0.5373, 0.4578, -0.4071, -0.8033, -0.4347, -0.6574, -0.663, 0.3581, -0.39, -0.8956, -0.2139, 0.01414, -0.5415, -0.8406, 0.8021, 0.1565, -0.5763, 0.6554, 0.228, -0.72, -0.5363, 0.01465, 0.8439, -0.7612, -0.3764, 0.5281, -0.6574, -0.663, 0.3581, -0.5363, 0.01465, 0.8439, 0.06491, -0.08734, 0.9941, -0.7612, -0.3764, 0.5281, -0.1833, 0.4513, -0.8733, -0.5337, 0.8205, -0.2047, -0.2649, 0.5677, -0.7795, 0.5658, -0.3271, 0.7569, -0.01009, 0.1343, 0.9909, 0.1738, 0.4046, 0.8978, -0.01009, 0.1343, 0.9909, -0.4563, 0.6993, 0.5503, -0.2165, 0.9709, 0.1025, 0.8467, -0.4432, -0.2943, 0.5239, -0.4418, 0.7283, 0.5658, -0.3271, 0.7569, -0.1833, 0.4513, -0.8733, 0.627, -0.3922, -0.6731, 0.8467, -0.4432, -0.2943, -0.1833, 0.4513, -0.8733, -0.2649, 0.5677, -0.7795, 0.1867, 0.01414, -0.9823, -0.2153, -0.4061, -0.8881, -0.35, 0.4415, -0.8262, -0.6586, -0.2771, -0.6996, 0.6751, 0.5247, 0.5185, -0.2165, 0.9709, 0.1025, 0.07739, 0.8518, -0.5182, 0.1867, 0.01414, -0.9823, -0.2649, 0.5677, -0.7795, 0.6665, 0.6914, 0.2789, -0.01009, 0.1343, 0.9909, 0.5239, -0.4418, 0.7283, 0.6665, 0.6914, 0.2789, 0.7788, -0.6217, 0.08385, 0.627, -0.3922, -0.6731, 0.6665, 0.6914, 0.2789, -0.5337, 0.8205, -0.2047, -0.4563, 0.6993, 0.5503, 0.6665, 0.6914, 0.2789, 0.9114, 0.3739, -0.1719, -0.1473, 0.3666, -0.9187, 0.8467, -0.4432, -0.2943, -0.2311, -0.2243, -0.9467, -0.6586, -0.2771, -0.6996, -0.1473, 0.3666, -0.9187, -0.7025, -0.6772, 0.2189, -0.6586, -0.2771, -0.6996, -0.6614, -0.6283, -0.4097, -0.3268, -0.2872, 0.9004, 0.47, -0.4477, 0.7607, -0.4989, -0.8057, 0.3194, 0.5872, 0.4187, 0.6927, 0.9114, 0.3739, -0.1719, 0.47, -0.4477, 0.7607, 0.7842, 0.5282, -0.3257, 0.9114, 0.3739, -0.1719, 0.5872, 0.4187, 0.6927, -0.2311, -0.2243, -0.9467, -0.1473, 0.3666, -0.9187, 0.4008, 0.2754, -0.8738, 0.7842, 0.5282, -0.3257, -0.1473, 0.3666, -0.9187, 0.9114, 0.3739, -0.1719, -0.2093, -0.8423, -0.4968, -0.7025, -0.6772, 0.2189, -0.6614, -0.6283, -0.4097, 0.5872, 0.4187, 0.6927, -0.3268, -0.2872, 0.9004, -0.5899, 0.275, 0.7592, 0.9566, 0.1868, -0.2234, 0.5872, 0.4187, 0.6927, 0.4563, 0.7132, 0.5322, 0.5962, -0.3694, -0.7128, 0.7842, 0.5282, -0.3257, 0.9566, 0.1868, -0.2234, -0.2311, -0.2243, -0.9467, 0.4008, 0.2754, -0.8738, 0.5962, -0.3694, -0.7128, -0.8084, -0.5363, 0.2426, -0.5899, 0.275, 0.7592, -0.7025, -0.6772, 0.2189, 0.9566, 0.1868, -0.2234, 0.4563, 0.7132, 0.5322, 0.2503, -0.4217, 0.8715, -0.8084, -0.5363, 0.2426, -0.2093, -0.8423, -0.4968, 0.2503, -0.4217, 0.8715, 0.4563, 0.7132, 0.5322, -0.5899, 0.275, 0.7592, 0.2503, -0.4217, 0.8715, 0.2503, -0.4217, 0.8715, 0.5962, -0.3694, -0.7128, 0.9566, 0.1868, -0.2234, -0.6788, 0.4953, 0.5422, -0.7612, -0.3764, 0.5281, -0.1544, -0.3504, 0.9238, -0.6788, 0.4953, 0.5422, -0.1295, 0.9758, -0.176, -0.7514, 0.3893, 0.5328, 0.7129, -0.69, 0.125, 0.9458, 0.007491, 0.3246, 0.8433, 0.2337, -0.4841, -0.1544, -0.3504, 0.9238, -0.7612, -0.3764, 0.5281, 0.06491, -0.08734, 0.9941, 0.7129, -0.69, 0.125, 0.06491, -0.08734, 0.9941, 0.9458, 0.007491, 0.3246, 0.4552, 0.1516, -0.8774, -0.1295, 0.9758, -0.176, -0.4171, 0.8666, -0.2738, -0.195, 0.4127, 0.8897, -0.4171, 0.8666, -0.2738, -0.6788, 0.4953, 0.5422, -0.195, 0.4127, 0.8897, -0.6788, 0.4953, 0.5422, -0.1544, -0.3504, 0.9238, 0.7162, -0.5561, -0.4218, 0.4552, 0.1516, -0.8774, 0.02385, 0.0425, -0.9988, -0.195, 0.4127, 0.8897, -0.1544, -0.3504, 0.9238, 0.667, -0.4062, 0.6245, -0.195, 0.4127, 0.8897, 0.667, -0.4062, 0.6245, 0.5426, 0.7962, -0.2678, 0.5426, 0.7962, -0.2678, 0.7162, -0.5561, -0.4218, 0.02385, 0.0425, -0.9988, 0.888, -0.2995, 0.3488, 0.9458, 0.3229, -0.0353, 0.4115, 0.3485, -0.8421, 0.888, -0.2995, 0.3488, 0.006952, -0.08311, 0.9965, 0.6003, -0.2787, 0.7496, -0.747, 0.3937, 0.5357, 0.006952, -0.08311, 0.9965, -0.4859, -0.01043, 0.874, -0.4859, -0.01043, 0.874, -0.7254, 0.6153, -0.3085, -0.747, 0.3937, 0.5357, -0.4172, 0.9078, -0.04158, -0.4859, -0.01043, 0.874, -0.5639, 0.2697, 0.7806, 0.6094, -0.5601, -0.5611, 0.888, -0.2995, 0.3488, 0.4115, 0.3485, -0.8421, -0.5639, 0.2697, 0.7806, -0.4859, -0.01043, 0.874, 0.02412, -0.6883, 0.725, 0.2682, 0.5609, -0.7833, -0.7254, 0.6153, -0.3085, -0.4172, 0.9078, -0.04158, -0.5639, 0.2697, 0.7806, 0.02412, -0.6883, 0.725, -0.03278, -0.7016, 0.7118, 0.2863, 0.861, -0.4203, 0.2682, 0.5609, -0.7833, -0.4172, 0.9078, -0.04158, 0.1972, -0.5488, -0.8124, 0.2682, 0.5609, -0.7833, 0.2863, 0.861, -0.4203, -0.03278, -0.7016, 0.7118, 0.6094, -0.5601, -0.5611, 0.1972, -0.5488, -0.8124, -0.04449, 0.04182, -0.9981, 0.06052, -0.7872, -0.6138, -0.05539, -0.04447, -0.9975, 0.09162, -0.1293, 0.9874, 0.006952, -0.08311, 0.9965, -0.2262, 0.6697, 0.7074, 0.4285, 0.4395, 0.7895, -0.2262, 0.6697, 0.7074, -0.005002, 0.6975, 0.7166, -0.2698, 0.9627, 0.02146, 0.1019, 0.9941, 0.03781, -0.005002, 0.6975, 0.7166, 0.3426, -0.7169, -0.6072, 0.03133, -0.7755, -0.6306, -0.05539, -0.04447, -0.9975, 0.1539, -0.9156, 0.3715, 0.6003, -0.2787, 0.7496, 0.006952, -0.08311, 0.9965, 0.09162, -0.1293, 0.9874, 0.5979, -0.6934, 0.4021, 0.1539, -0.9156, 0.3715, -0.6042, -0.4781, 0.6374, -0.105, -0.99, -0.09424, 0.03133, -0.7755, -0.6306, -0.7612, -0.3764, 0.5281, -0.6042, -0.4781, 0.6374, -0.5118, -0.8448, 0.1563, -0.2262, 0.6697, 0.7074, 0.4285, 0.4395, 0.7895, 0.09162, -0.1293, 0.9874, 0.06391, -0.635, -0.7699, 0.03133, -0.7755, -0.6306, -0.105, -0.99, -0.09424, 0.06391, -0.635, -0.7699, 0.1396, -0.03543, -0.9896, -0.04776, 0.655, -0.7541, 0.6751, 0.5247, 0.5185, 0.9458, 0.3229, -0.0353, 0.4856, -0.5974, 0.6382, 0.6003, -0.2787, 0.7496, 0.4856, -0.5974, 0.6382, 0.9458, 0.3229, -0.0353, -0.2063, 0.6702, -0.7129, -0.2698, 0.9627, 0.02146, -0.747, 0.3937, 0.5357, -0.2262, 0.6697, 0.7074, -0.747, 0.3937, 0.5357, -0.2698, 0.9627, 0.02146, -0.39, -0.8956, -0.2139, -0.5118, -0.8448, 0.1563, 0.3426, -0.7169, -0.6072, 0.01414, -0.5415, -0.8406, 0.3426, -0.7169, -0.6072, 0.8021, 0.1565, -0.5763, 0.07739, 0.8518, -0.5182, -0.35, 0.4415, -0.8262, -0.04776, 0.655, -0.7541, -0.04776, 0.655, -0.7541, -0.2153, -0.4061, -0.8881, -0.04449, 0.04182, -0.9981, 0.9458, 0.007491, 0.3246, 0.8021, 0.1565, -0.5763, 0.8433, 0.2337, -0.4841, 0.47, -0.4477, 0.7607, 0.9114, 0.3739, -0.1719, 0.8467, -0.4432, -0.2943, -0.7612, -0.3764, 0.5281, -0.7514, 0.3893, 0.5328, -0.3643, 0.6043, 0.7086, -0.05129, -0.9913, 0.1216, 0.4856, -0.5974, 0.6382, 0.1539, -0.9156, 0.3715, 0.1539, -0.9156, 0.3715, 0.2679, -0.8982, -0.3486, 0.06052, -0.7872, -0.6138, -0.2153, -0.4061, -0.8881, -0.05129, -0.9913, 0.1216, 0.06052, -0.7872, -0.6138, -0.4052, 0.1046, 0.9082, -0.005002, 0.6975, 0.7166, -0.1406, 0.1001, 0.985, 0.8433, 0.2337, -0.4841, 0.8509, -0.1894, -0.49, 0.3608, 0.9152, 0.1794, 0.8433, 0.2337, -0.4841, 0.8021, 0.1565, -0.5763, 0.3426, -0.7169, -0.6072, 0.4856, -0.5974, 0.6382, 0.47, -0.4477, 0.7607, 0.5658, -0.3271, 0.7569, 0.5658, -0.3271, 0.7569, 0.1738, 0.4046, 0.8978, 0.6751, 0.5247, 0.5185, -0.6586, -0.2771, -0.6996, -0.35, 0.4415, -0.8262, -0.1833, 0.4513, -0.8733, -0.35, 0.4415, -0.8262, 0.07739, 0.8518, -0.5182, -0.1833, 0.4513, -0.8733, -0.2165, 0.9709, 0.1025, 0.6751, 0.5247, 0.5185, 0.1738, 0.4046, 0.8978, -0.1295, 0.9758, -0.176, 0.8433, 0.2337, -0.4841, 0.3608, 0.9152, 0.1794, -0.05129, -0.9913, 0.1216, 0.47, -0.4477, 0.7607, 0.4856, -0.5974, 0.6382, 0.9458, 0.3229, -0.0353, 0.6751, 0.5247, 0.5185, 0.07739, 0.8518, -0.5182, -0.2063, 0.6702, -0.7129, 0.9458, 0.3229, -0.0353, 0.07739, 0.8518, -0.5182, -0.6042, -0.4781, 0.6374, -0.3643, 0.6043, 0.7086, -0.4052, 0.1046, 0.9082, -0.3643, 0.6043, 0.7086, -0.005002, 0.6975, 0.7166, -0.4052, 0.1046, 0.9082, 0.3608, 0.9152, 0.1794, 0.4285, 0.4395, 0.7895, -0.005002, 0.6975, 0.7166, 0.3426, -0.7169, -0.6072, 0.2679, -0.8982, -0.3486, 0.5979, -0.6934, 0.4021, 0.4285, 0.4395, 0.7895, 0.8509, -0.1894, -0.49, 0.5979, -0.6934, 0.4021, -0.6574, -0.663, 0.3581, -0.1829, 0.1806, 0.9664, -0.5363, 0.01465, 0.8439, -0.1829, 0.1806, 0.9664, 0.06491, -0.08734, 0.9941, -0.5363, 0.01465, 0.8439, 0.681, 0.6738, 0.2869, 0.9458, 0.007491, 0.3246, 0.06491, -0.08734, 0.9941, 0.681, 0.6738, 0.2869, 0.8021, 0.1565, -0.5763, 0.9458, 0.007491, 0.3246, -0.523, -0.7287, -0.4422, 0.3965, -0.7478, 0.5325, -0.02358, -0.4306, 0.9022, 0.3965, -0.7478, 0.5325, 0.7978, 0.457, 0.3932, 0.7084, 0.5373, 0.4578, -0.2985, 0.8074, -0.5089, 0.03585, 0.2349, -0.9714, 0.7978, 0.457, 0.3932, -0.2985, 0.8074, -0.5089, -0.523, -0.7287, -0.4422, -0.561, -0.8131, -0.1554, -0.02358, -0.4306, 0.9022, -0.1829, 0.1806, 0.9664, -0.6574, -0.663, 0.3581, -0.02358, -0.4306, 0.9022, 0.7084, 0.5373, 0.4578, 0.681, 0.6738, 0.2869, 0.681, 0.6738, 0.2869, 0.03585, 0.2349, -0.9714, 0.6554, 0.228, -0.72, -0.561, -0.8131, -0.1554, -0.4071, -0.8033, -0.4347, 0.01414, -0.5415, -0.8406, -0.4071, -0.8033, -0.4347, -0.39, -0.8956, -0.2139, 0.01414, -0.5415, -0.8406, -0.6574, -0.663, 0.3581, -0.7612, -0.3764, 0.5281, -0.39, -0.8956, -0.2139, 0.4917, -0.03494, -0.87, 0.3965, -0.7478, 0.5325, -0.523, -0.7287, -0.4422, 0.4917, -0.03494, -0.87, 0.7978, 0.457, 0.3932, 0.3965, -0.7478, 0.5325, 0.4917, -0.03494, -0.87, -0.2985, 0.8074, -0.5089, 0.7978, 0.457, 0.3932, 0.4917, -0.03494, -0.87, -0.523, -0.7287, -0.4422, -0.2985, 0.8074, -0.5089, -0.1833, 0.4513, -0.8733, -0.2165, 0.9709, 0.1025, -0.5337, 0.8205, -0.2047, -0.5337, 0.8205, -0.2047, -0.2165, 0.9709, 0.1025, -0.4563, 0.6993, 0.5503, 0.1738, 0.4046, 0.8978, -0.01009, 0.1343, 0.9909, -0.2165, 0.9709, 0.1025, 0.5658, -0.3271, 0.7569, 0.5239, -0.4418, 0.7283, -0.01009, 0.1343, 0.9909, 0.8467, -0.4432, -0.2943, 0.7788, -0.6217, 0.08385, 0.5239, -0.4418, 0.7283, 0.8467, -0.4432, -0.2943, 0.627, -0.3922, -0.6731, 0.7788, -0.6217, 0.08385, -0.1833, 0.4513, -0.8733, 0.1867, 0.01414, -0.9823, 0.627, -0.3922, -0.6731, 0.6751, 0.5247, 0.5185, 0.4856, -0.5974, 0.6382, 0.5658, -0.3271, 0.7569, -0.2153, -0.4061, -0.8881, -0.6586, -0.2771, -0.6996, -0.05129, -0.9913, 0.1216, 0.1867, 0.01414, -0.9823, 0.6665, 0.6914, 0.2789, 0.627, -0.3922, -0.6731, -0.01009, 0.1343, 0.9909, 0.6665, 0.6914, 0.2789, -0.4563, 0.6993, 0.5503, 0.7788, -0.6217, 0.08385, 0.6665, 0.6914, 0.2789, 0.5239, -0.4418, 0.7283, -0.5337, 0.8205, -0.2047, 0.6665, 0.6914, 0.2789, -0.2649, 0.5677, -0.7795, -0.2311, -0.2243, -0.9467, -0.6614, -0.6283, -0.4097, -0.6586, -0.2771, -0.6996, -0.7025, -0.6772, 0.2189, -0.4989, -0.8057, 0.3194, -0.6586, -0.2771, -0.6996, -0.7025, -0.6772, 0.2189, -0.3268, -0.2872, 0.9004, -0.4989, -0.8057, 0.3194, 0.5872, 0.4187, 0.6927, 0.47, -0.4477, 0.7607, -0.3268, -0.2872, 0.9004, 0.7842, 0.5282, -0.3257, 0.4008, 0.2754, -0.8738, -0.1473, 0.3666, -0.9187, -0.2311, -0.2243, -0.9467, -0.2093, -0.8423, -0.4968, -0.6614, -0.6283, -0.4097, -0.7025, -0.6772, 0.2189, -0.5899, 0.275, 0.7592, -0.3268, -0.2872, 0.9004, 0.9566, 0.1868, -0.2234, 0.7842, 0.5282, -0.3257, 0.5872, 0.4187, 0.6927, 0.5962, -0.3694, -0.7128, 0.4008, 0.2754, -0.8738, 0.7842, 0.5282, -0.3257, -0.8084, -0.5363, 0.2426, -0.7025, -0.6772, 0.2189, -0.2093, -0.8423, -0.4968, 0.4563, 0.7132, 0.5322, 0.5872, 0.4187, 0.6927, -0.5899, 0.275, 0.7592, -0.2093, -0.8423, -0.4968, -0.2311, -0.2243, -0.9467, 0.5962, -0.3694, -0.7128, -0.8084, -0.5363, 0.2426, 0.2503, -0.4217, 0.8715, -0.5899, 0.275, 0.7592, 0.2503, -0.4217, 0.8715, -0.2093, -0.8423, -0.4968, 0.5962, -0.3694, -0.7128, -0.6788, 0.4953, 0.5422, -0.4171, 0.8666, -0.2738, -0.1295, 0.9758, -0.176, -0.7612, -0.3764, 0.5281, -0.6788, 0.4953, 0.5422, -0.7514, 0.3893, 0.5328, 0.4552, 0.1516, -0.8774, 0.8433, 0.2337, -0.4841, -0.1295, 0.9758, -0.176, 0.4552, 0.1516, -0.8774, 0.7129, -0.69, 0.125, 0.8433, 0.2337, -0.4841, 0.7129, -0.69, 0.125, -0.1544, -0.3504, 0.9238, 0.06491, -0.08734, 0.9941, -0.195, 0.4127, 0.8897, -0.6014, 0.7859, -0.1437, -0.4171, 0.8666, -0.2738, 0.02385, 0.0425, -0.9988, -0.4171, 0.8666, -0.2738, -0.6014, 0.7859, -0.1437, -0.4171, 0.8666, -0.2738, 0.02385, 0.0425, -0.9988, 0.4552, 0.1516, -0.8774, 0.7162, -0.5561, -0.4218, 0.667, -0.4062, 0.6245, 0.7129, -0.69, 0.125, 0.7162, -0.5561, -0.4218, 0.7129, -0.69, 0.125, 0.4552, 0.1516, -0.8774, 0.667, -0.4062, 0.6245, -0.1544, -0.3504, 0.9238, 0.7129, -0.69, 0.125, -0.6014, 0.7859, -0.1437, 0.5426, 0.7962, -0.2678, 0.02385, 0.0425, -0.9988, 0.5426, 0.7962, -0.2678, 0.667, -0.4062, 0.6245, 0.7162, -0.5561, -0.4218, 0.5426, 0.7962, -0.2678, -0.6014, 0.7859, -0.1437, -0.195, 0.4127, 0.8897, -0.7254, 0.6153, -0.3085, -0.2063, 0.6702, -0.7129, -0.747, 0.3937, 0.5357, -0.7254, 0.6153, -0.3085, 0.4115, 0.3485, -0.8421, -0.2063, 0.6702, -0.7129, 0.4115, 0.3485, -0.8421, 0.9458, 0.3229, -0.0353, -0.2063, 0.6702, -0.7129, 0.888, -0.2995, 0.3488, 0.6003, -0.2787, 0.7496, 0.9458, 0.3229, -0.0353, 0.888, -0.2995, 0.3488, -0.4859, -0.01043, 0.874, 0.006952, -0.08311, 0.9965, -0.4172, 0.9078, -0.04158, -0.7254, 0.6153, -0.3085, -0.4859, -0.01043, 0.874, -0.7254, 0.6153, -0.3085, 0.2682, 0.5609, -0.7833, 0.4115, 0.3485, -0.8421, 0.2682, 0.5609, -0.7833, 0.6094, -0.5601, -0.5611, 0.4115, 0.3485, -0.8421, 0.02412, -0.6883, 0.725, -0.4859, -0.01043, 0.874, 0.888, -0.2995, 0.3488, 0.6094, -0.5601, -0.5611, 0.02412, -0.6883, 0.725, 0.888, -0.2995, 0.3488, 0.2863, 0.861, -0.4203, -0.4172, 0.9078, -0.04158, -0.1225, 0.637, 0.761, -0.5639, 0.2697, 0.7806, -0.1225, 0.637, 0.761, -0.4172, 0.9078, -0.04158, 0.1972, -0.5488, -0.8124, 0.6094, -0.5601, -0.5611, 0.2682, 0.5609, -0.7833, -0.03278, -0.7016, 0.7118, 0.02412, -0.6883, 0.725, 0.6094, -0.5601, -0.5611, -0.1225, 0.637, 0.761, -0.5639, 0.2697, 0.7806, -0.03278, -0.7016, 0.7118, 0.9643, -0.24, 0.1117, 0.2863, 0.861, -0.4203, -0.1225, 0.637, 0.761, 0.9643, -0.24, 0.1117, 0.1972, -0.5488, -0.8124, 0.2863, 0.861, -0.4203, 0.9643, -0.24, 0.1117, -0.03278, -0.7016, 0.7118, 0.1972, -0.5488, -0.8124, 0.9643, -0.24, 0.1117, -0.1225, 0.637, 0.761, -0.03278, -0.7016, 0.7118, 0.5346, 0.444, 0.7191, 0.6386, 0.1754, 0.7493, 0.4092, 0.1323, 0.9028, 0.6563, 0.4066, 0.6356, 0.2866, 0.5166, 0.8068, 0.5346, 0.444, 0.7191, 0.5346, 0.444, 0.7191, 0.531, 0.5585, 0.6372, 0.6386, 0.1754, 0.7493, -0.005002, 0.6975, 0.7166, 0.02394, 0.7771, 0.6289, -0.1406, 0.1001, 0.985, -0.9689, 0.1568, 0.1917, -0.8828, 0.1283, 0.4519, -0.8963, 0.1311, 0.4237, -0.848, -0.1444, 0.5099, -0.9314, -0.01709, 0.3637, -0.9689, 0.1568, 0.1917, -0.4937, -0.2941, 0.8184, -0.9314, -0.01709, 0.3637, -0.848, -0.1444, 0.5099, -0.8963, 0.1311, 0.4237, -0.848, -0.1444, 0.5099, -0.9689, 0.1568, 0.1917, -0.9314, -0.01709, 0.3637, -0.4937, -0.2941, 0.8184, -0.4486, -0.2574, 0.8559, -0.9314, -0.01709, 0.3637, -0.7229, 0.6904, 0.02752, -0.9689, 0.1568, 0.1917])] * 3)])

# ---- objects
ob_tree_023_mat_tree_0 = bpy.data.objects.new('Tree.023_Mat_tree_0', me_tree_023_mat_tree_0)

# ---- transforms, parenting, visibility, modifiers, constraints
ob_tree_023_mat_tree_0.location = (0.0, 0.0, 0.0)
ob_tree_023_mat_tree_0.rotation_mode = 'QUATERNION'
ob_tree_023_mat_tree_0.rotation_quaternion = (1.0, 0.0, 0.0, 0.0)

# ---- collection membership
col_collection.objects.link(ob_tree_023_mat_tree_0)

# ---- scene / render settings (as saved in the file)
scene.frame_start = 1; scene.frame_end = 250; scene.frame_set(1)
scene.render.engine = 'BLENDER_EEVEE_NEXT'
scene.render.bake_bias = 0.0
scene.render.bake_samples = 0
scene.cycles.sampling_pattern = 'TABULATED_SOBOL'
scene.eevee.use_volume_custom_range = False
bpy.context.view_layer.update()

# ---- added for rendering (the .blend has no active camera and no usable light): camera, sun
cam_auto = bpy.data.cameras.new('AutoCamera')
cam_auto.lens = 50.0
cam_auto.sensor_width = 36.0
cam_auto.clip_end = 1000.0
ob_auto_camera = bpy.data.objects.new('AutoCamera', cam_auto)
scene.collection.objects.link(ob_auto_camera)
ob_auto_camera.location = (7.07856, -6.96566, 5.90736)
ob_auto_camera.rotation_euler = (1.09748, -7.21219e-08, 0.694738)
scene.camera = ob_auto_camera
light_auto_sun = bpy.data.lights.new('AutoSun', 'SUN')
light_auto_sun.energy = 3.0
light_auto_sun.angle = 0.0523599
ob_auto_sun = bpy.data.objects.new('AutoSun', light_auto_sun)
scene.collection.objects.link(ob_auto_sun)
ob_auto_sun.rotation_euler = (0.872665, 0.174533, 0.523599)
bpy.context.view_layer.update()
